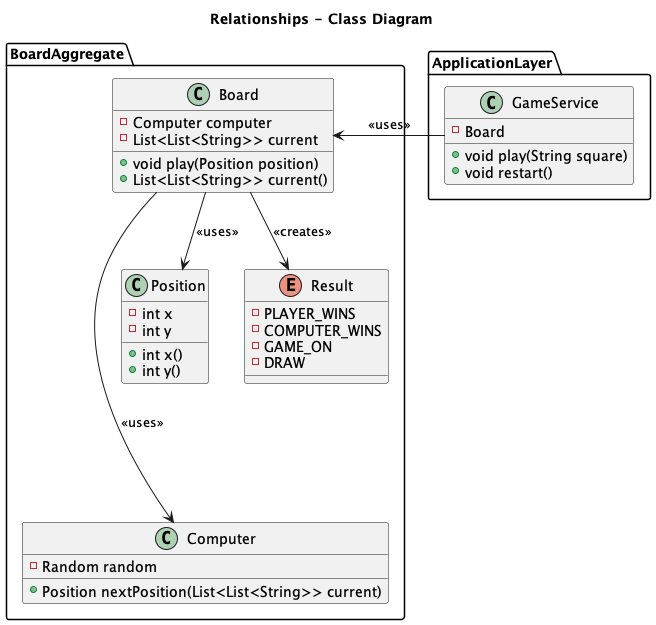

The diagram above was rendered by PlantUML. Its source (embedded in the PNG):
@startuml
title Relationships - Class Diagram

namespace BoardAggregate {
    class Board {
      - Computer computer
      - List<List<String>> current
      + void play(Position position)
      + List<List<String>> current()
    }

    class Computer {
      - Random random
      + Position nextPosition(List<List<String>> current)
    }

    class Position {
      - int x
      - int y
      + int x()
      + int y()
    }

    enum Result {
      - PLAYER_WINS
      - COMPUTER_WINS
      - GAME_ON
      - DRAW
    }

    Board --down--> Computer : <<uses>>
    Board -down-> Position : <<uses>>
    Board -down-> Result : <<creates>>
}

namespace ApplicationLayer {
  class GameService {
    - Board
    + void play(String square)
    + void restart()
  }

  GameService -left-> BoardAggregate.Board :  <<uses>>
}

@enduml